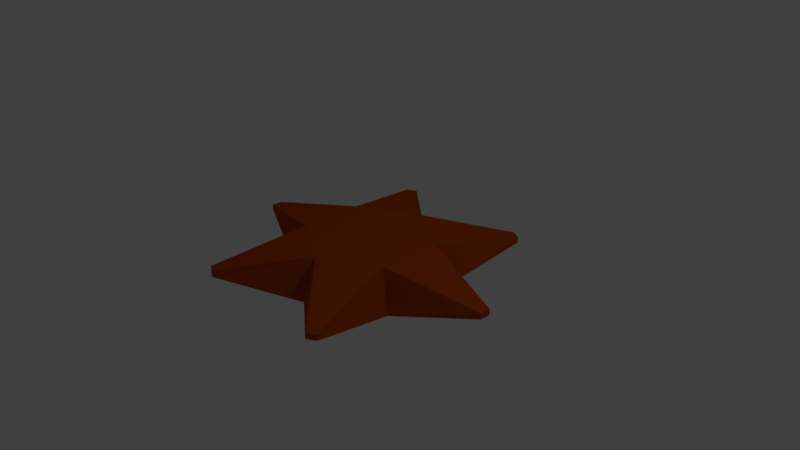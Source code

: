 # Source: rozgwiazda2.blend  (saved by Blender 2.79.0; exported with 4.5.12 LTS)
import bpy
from mathutils import Matrix  # noqa: F401  (used for matrix-valued properties, if any)

bpy.ops.wm.read_factory_settings(use_empty=True)
scene = bpy.context.scene
scene.name = 'Scene'

# ---- collections
col_collection_1 = bpy.data.collections.new('Collection 1'); scene.collection.children.link(col_collection_1)

# ---- materials (node trees are filled in below, after node groups)
mat_rozgwiazda2 = bpy.data.materials.new('rozgwiazda2')
mat_rozgwiazda2.alpha_threshold = 0.0
mat_rozgwiazda2.use_transparent_shadow = False
mat_rozgwiazda2.diffuse_color = (0.448, 0.06572, 0.0, 1.0)
mat_rozgwiazda2.roughness = 0.5
mat_rozgwiazda2.specular_intensity = 0.0

# ---- material node trees

# ---- world
world_world = bpy.data.worlds.new('World'); scene.world = world_world
world_world.color = (0.05088, 0.05088, 0.05088)
world_world.use_sun_shadow = False
world_world.sun_shadow_jitter_overblur = 0.0
world_world.cycles.sampling_method = 'MANUAL'

# ---- cameras
cam_camera = bpy.data.cameras.new('Camera')
cam_camera.clip_end = 100.0
cam_camera.lens = 35.0
cam_camera.sensor_width = 32.0
cam_camera.sensor_height = 18.0
cam_camera.ortho_scale = 7.314
cam_camera.dof.focus_distance = 0.0
cam_camera.dof.aperture_fstop = 128.0

# ---- lights
light_lamp = bpy.data.lights.new('Lamp', 'POINT')
light_lamp.transmission_factor = 0.0
light_lamp.cutoff_distance = 30.0
light_lamp.energy = 100.0
light_lamp.shadow_buffer_clip_start = 1.001
light_lamp.shadow_soft_size = 0.1
light_lamp.shadow_maximum_resolution = 0.006
light_lamp.use_absolute_resolution = True

# ---- meshes
me_cylinder = bpy.data.meshes.new('Cylinder')
me_cylinder.from_pydata([(-4.61e-10, 1.073, -0.28), (-2.751e-09, 0.8615, 0.28), (0.9294, 0.5366, -0.28), (0.7461, 0.4308, 0.28), (0.9294, -0.5366, -0.28), (0.7461, -0.4308, 0.28), (-9.429e-08, -1.073, -0.28), (-7.807e-08, -0.8615, 0.28), (-0.9294, -0.5366, -0.28), (-0.7461, -0.4308, 0.28), (-0.9294, 0.5366, -0.28), (-0.7461, 0.4308, 0.28), (0.9356, 1.763, -0.03981), (0.9356, 1.763, 0.03981), (1.059, 1.692, 0.03981), (1.059, 1.692, -0.03981), (1.994, 0.07108, -0.03981), (1.994, 0.07108, 0.03981), (1.994, -0.07108, 0.03981), (1.994, -0.07108, -0.03981), (1.059, -1.692, -0.03981), (1.059, -1.692, 0.03981), (0.9356, -1.763, 0.03981), (0.9356, -1.763, -0.03981), (-0.9356, -1.763, -0.03981), (-0.9356, -1.763, 0.03981), (-1.059, -1.692, 0.03981), (-1.059, -1.692, -0.03981), (-1.994, -0.07108, -0.03981), (-1.994, -0.07108, 0.03981), (-1.994, 0.07108, 0.03981), (-1.994, 0.07108, -0.03981), (-1.059, 1.692, -0.03981), (-1.059, 1.692, 0.03981), (-0.9356, 1.763, 0.03981), (-0.9356, 1.763, -0.03981)], [], [(3, 1, 11, 9, 7, 5), (0, 2, 4, 6, 8, 10), (12, 13, 14, 15), (1, 13, 12, 0), (3, 14, 13, 1), (2, 15, 14, 3), (0, 12, 15, 2), (16, 17, 18, 19), (3, 17, 16, 2), (5, 18, 17, 3), (4, 19, 18, 5), (2, 16, 19, 4), (20, 21, 22, 23), (5, 21, 20, 4), (7, 22, 21, 5), (6, 23, 22, 7), (4, 20, 23, 6), (24, 25, 26, 27), (7, 25, 24, 6), (9, 26, 25, 7), (8, 27, 26, 9), (6, 24, 27, 8), (28, 29, 30, 31), (9, 29, 28, 8), (11, 30, 29, 9), (10, 31, 30, 11), (8, 28, 31, 10), (32, 33, 34, 35), (11, 33, 32, 10), (1, 34, 33, 11), (0, 35, 34, 1), (10, 32, 35, 0)])
me_cylinder.materials.append(mat_rozgwiazda2)
me_cylinder.use_remesh_preserve_volume = False
me_cylinder.use_remesh_preserve_attributes = False
me_cylinder.use_mirror_vertex_groups = False
me_cylinder.update()

# ---- objects
ob_cylinder = bpy.data.objects.new('Cylinder', me_cylinder)
ob_lamp = bpy.data.objects.new('Lamp', light_lamp)
ob_camera = bpy.data.objects.new('Camera', cam_camera)

# ---- transforms, parenting, visibility, modifiers, constraints
ob_cylinder.location = (0.0, 0.0, 0.0)
ob_cylinder.lineart.crease_threshold = 0.0
ob_lamp.location = (4.076, 1.005, 5.904)
ob_lamp.rotation_euler = (0.6503, 0.05522, 1.866)
ob_lamp.lock_rotations_4d = False
ob_lamp.empty_display_type = 'ARROWS'
ob_lamp.color = (0.0, 0.0, 0.0, 0.0)
ob_lamp.lineart.crease_threshold = 0.0
ob_camera.location = (7.481, -6.508, 5.344)
ob_camera.rotation_euler = (1.109, 0.0, 0.8149)
ob_camera.lock_rotations_4d = False
ob_camera.empty_display_type = 'ARROWS'
ob_camera.color = (0.0, 0.0, 0.0, 0.0)
ob_camera.display_type = 'WIRE'
ob_camera.lineart.crease_threshold = 0.0

# ---- collection membership
col_collection_1.objects.link(ob_cylinder)
col_collection_1.objects.link(ob_lamp)
col_collection_1.objects.link(ob_camera)

# ---- scene / render settings (as saved in the file)
scene.camera = ob_camera
scene.frame_start = 1; scene.frame_end = 250; scene.frame_set(1)
scene.render.engine = 'BLENDER_EEVEE_NEXT'
scene.render.resolution_percentage = 50
scene.render.dither_intensity = 0.0
scene.cycles.use_denoising = False
scene.cycles.samples = 128
scene.cycles.sampling_pattern = 'TABULATED_SOBOL'
scene.cycles.use_adaptive_sampling = False
scene.cycles.use_light_tree = False
scene.cycles.blur_glossy = 0.0
scene.cycles.sample_clamp_indirect = 0.0
scene.view_settings.view_transform = 'Standard'
bpy.context.view_layer.update()
